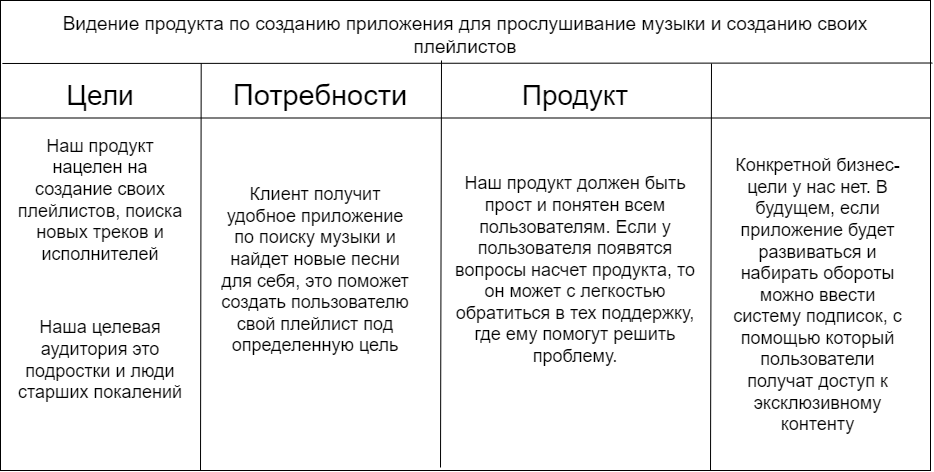

The diagram above was exported from draw.io. Its source (the exported page's mxGraphModel, read from the mxfile embedded in the PNG):
<mxGraphModel dx="1050" dy="557" grid="1" gridSize="10" guides="1" tooltips="1" connect="1" arrows="1" fold="1" page="1" pageScale="1" pageWidth="827" pageHeight="1169" math="0" shadow="0">
  <root>
    <mxCell id="0" />
    <mxCell id="1" parent="0" />
    <mxCell id="sE8Lhkoz-EGymJtJT-0C-1" value="" style="rounded=0;whiteSpace=wrap;html=1;" vertex="1" parent="1">
      <mxGeometry x="40" y="40" width="930" height="470" as="geometry" />
    </mxCell>
    <mxCell id="sE8Lhkoz-EGymJtJT-0C-2" value="" style="endArrow=none;html=1;rounded=0;exitX=0.002;exitY=0.134;exitDx=0;exitDy=0;exitPerimeter=0;entryX=1.002;entryY=0.133;entryDx=0;entryDy=0;entryPerimeter=0;" edge="1" parent="1" source="sE8Lhkoz-EGymJtJT-0C-1" target="sE8Lhkoz-EGymJtJT-0C-1">
      <mxGeometry width="50" height="50" relative="1" as="geometry">
        <mxPoint x="420" y="220" as="sourcePoint" />
        <mxPoint x="470" y="170" as="targetPoint" />
      </mxGeometry>
    </mxCell>
    <mxCell id="sE8Lhkoz-EGymJtJT-0C-3" value="&lt;font style=&quot;font-size: 19px;&quot;&gt;Видение продукта по созданию приложения для прослушивание музыки и созданию своих плейлистов&lt;/font&gt;" style="text;html=1;strokeColor=none;fillColor=none;align=center;verticalAlign=middle;whiteSpace=wrap;rounded=0;" vertex="1" parent="1">
      <mxGeometry x="60" y="50" width="890" height="50" as="geometry" />
    </mxCell>
    <mxCell id="sE8Lhkoz-EGymJtJT-0C-4" value="" style="endArrow=none;html=1;rounded=0;exitX=0.157;exitY=1.036;exitDx=0;exitDy=0;exitPerimeter=0;entryX=0.171;entryY=0.998;entryDx=0;entryDy=0;entryPerimeter=0;" edge="1" parent="1">
      <mxGeometry width="50" height="50" relative="1" as="geometry">
        <mxPoint x="240.70000000000002" y="102.73999999999995" as="sourcePoint" />
        <mxPoint x="239.99999999999997" y="509.99999999999994" as="targetPoint" />
      </mxGeometry>
    </mxCell>
    <mxCell id="sE8Lhkoz-EGymJtJT-0C-5" value="" style="endArrow=none;html=1;rounded=0;exitX=0.157;exitY=1.036;exitDx=0;exitDy=0;exitPerimeter=0;entryX=0.171;entryY=0.998;entryDx=0;entryDy=0;entryPerimeter=0;" edge="1" parent="1">
      <mxGeometry width="50" height="50" relative="1" as="geometry">
        <mxPoint x="481" y="100" as="sourcePoint" />
        <mxPoint x="480" y="507" as="targetPoint" />
      </mxGeometry>
    </mxCell>
    <mxCell id="sE8Lhkoz-EGymJtJT-0C-6" value="" style="endArrow=none;html=1;rounded=0;exitX=0.157;exitY=1.036;exitDx=0;exitDy=0;exitPerimeter=0;entryX=0.171;entryY=0.998;entryDx=0;entryDy=0;entryPerimeter=0;" edge="1" parent="1">
      <mxGeometry width="50" height="50" relative="1" as="geometry">
        <mxPoint x="751" y="103" as="sourcePoint" />
        <mxPoint x="750" y="510" as="targetPoint" />
      </mxGeometry>
    </mxCell>
    <mxCell id="sE8Lhkoz-EGymJtJT-0C-7" value="&lt;font style=&quot;font-size: 28px;&quot;&gt;Цели&lt;/font&gt;" style="text;html=1;strokeColor=none;fillColor=none;align=center;verticalAlign=middle;whiteSpace=wrap;rounded=0;" vertex="1" parent="1">
      <mxGeometry x="110" y="120" width="60" height="30" as="geometry" />
    </mxCell>
    <mxCell id="sE8Lhkoz-EGymJtJT-0C-8" value="" style="endArrow=none;html=1;rounded=0;exitX=0;exitY=0.25;exitDx=0;exitDy=0;entryX=1;entryY=0.25;entryDx=0;entryDy=0;" edge="1" parent="1" source="sE8Lhkoz-EGymJtJT-0C-1" target="sE8Lhkoz-EGymJtJT-0C-1">
      <mxGeometry width="50" height="50" relative="1" as="geometry">
        <mxPoint x="280" y="310" as="sourcePoint" />
        <mxPoint x="330" y="260" as="targetPoint" />
      </mxGeometry>
    </mxCell>
    <mxCell id="sE8Lhkoz-EGymJtJT-0C-9" value="&lt;font style=&quot;font-size: 29px;&quot;&gt;Потребности&lt;/font&gt;" style="text;html=1;strokeColor=none;fillColor=none;align=center;verticalAlign=middle;whiteSpace=wrap;rounded=0;" vertex="1" parent="1">
      <mxGeometry x="270" y="120" width="180" height="30" as="geometry" />
    </mxCell>
    <mxCell id="sE8Lhkoz-EGymJtJT-0C-10" value="&lt;font style=&quot;font-size: 28px;&quot;&gt;Продукт&lt;/font&gt;" style="text;html=1;strokeColor=none;fillColor=none;align=center;verticalAlign=middle;whiteSpace=wrap;rounded=0;" vertex="1" parent="1">
      <mxGeometry x="550" y="120" width="130" height="30" as="geometry" />
    </mxCell>
    <mxCell id="sE8Lhkoz-EGymJtJT-0C-11" value="&lt;font style=&quot;font-size: 18px;&quot;&gt;Наш продукт нацелен на создание своих плейлистов, поиска новых треков и исполнителей&lt;/font&gt;" style="text;html=1;strokeColor=none;fillColor=none;align=center;verticalAlign=middle;whiteSpace=wrap;rounded=0;" vertex="1" parent="1">
      <mxGeometry x="55" y="170" width="170" height="140" as="geometry" />
    </mxCell>
    <mxCell id="sE8Lhkoz-EGymJtJT-0C-12" value="&lt;font style=&quot;font-size: 18px;&quot;&gt;Наша целевая аудитория это подростки и люди старших покалений&lt;/font&gt;" style="text;html=1;strokeColor=none;fillColor=none;align=center;verticalAlign=middle;whiteSpace=wrap;rounded=0;" vertex="1" parent="1">
      <mxGeometry x="45" y="320" width="190" height="160" as="geometry" />
    </mxCell>
    <mxCell id="sE8Lhkoz-EGymJtJT-0C-13" value="&lt;font style=&quot;font-size: 18px;&quot;&gt;Клиент получит удобное приложение по поиску музыки и найдет новые песни для себя, это поможет создать пользователю свой плейлист под определенную цель&lt;/font&gt;" style="text;html=1;strokeColor=none;fillColor=none;align=center;verticalAlign=middle;whiteSpace=wrap;rounded=0;" vertex="1" parent="1">
      <mxGeometry x="260" y="220" width="190" height="180" as="geometry" />
    </mxCell>
    <mxCell id="sE8Lhkoz-EGymJtJT-0C-14" value="&lt;font style=&quot;font-size: 18px;&quot;&gt;Наш продукт должен быть прост и понятен всем пользователям. Если у пользователя появятся вопросы насчет продукта, то он может с легкостью обратиться в тех поддержку, где ему помогут решить проблему.&lt;/font&gt;" style="text;html=1;strokeColor=none;fillColor=none;align=center;verticalAlign=middle;whiteSpace=wrap;rounded=0;" vertex="1" parent="1">
      <mxGeometry x="490" y="295" width="250" height="30" as="geometry" />
    </mxCell>
    <mxCell id="sE8Lhkoz-EGymJtJT-0C-15" value="&lt;font style=&quot;font-size: 18px;&quot;&gt;Конкретной бизнес-цели у нас нет. В будущем, если приложение будет развиваться и набирать обороты можно ввести систему подписок, с помощью который пользователи получат доступ к эксклюзивному контенту&lt;/font&gt;" style="text;html=1;strokeColor=none;fillColor=none;align=center;verticalAlign=middle;whiteSpace=wrap;rounded=0;" vertex="1" parent="1">
      <mxGeometry x="765" y="210" width="185" height="250" as="geometry" />
    </mxCell>
  </root>
</mxGraphModel>